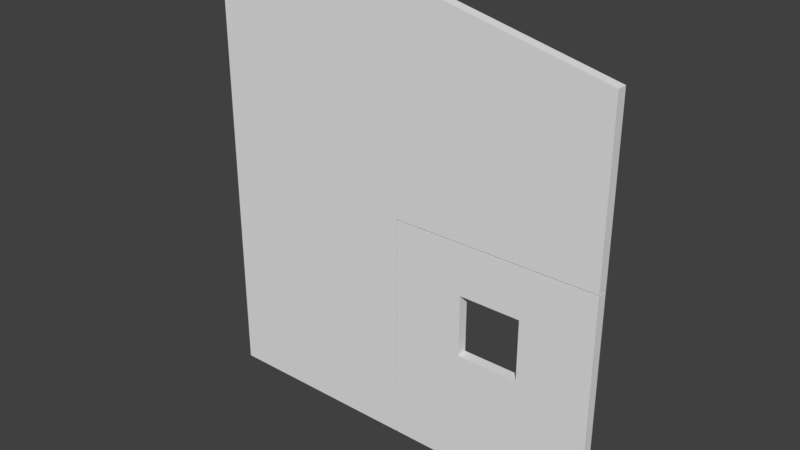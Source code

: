 # Source: DoorEntrance_0.1x4x4.35.blend  (saved by Blender 2.79.0; exported with 4.5.12 LTS)
import bpy
from mathutils import Matrix  # noqa: F401  (used for matrix-valued properties, if any)

bpy.ops.wm.read_factory_settings(use_empty=True)
scene = bpy.context.scene
scene.name = 'Scene'

# ---- collections
col_collection_1 = bpy.data.collections.new('Collection 1'); scene.collection.children.link(col_collection_1)

# ---- materials (node trees are filled in below, after node groups)
mat_wood3 = bpy.data.materials.new('Wood3')
mat_wood3.alpha_threshold = 0.0
mat_wood3.use_transparent_shadow = False
mat_wood3.roughness = 0.5
mat_wood3.specular_intensity = 0.0
mat_wood3.line_color = (0.0, 0.0, 0.0, 1.0)

# ---- material node trees

# ---- world
world_world = bpy.data.worlds.new('World'); scene.world = world_world
world_world.color = (0.05088, 0.05088, 0.05088)
world_world.use_sun_shadow = False
world_world.sun_shadow_jitter_overblur = 0.0
world_world.cycles.sampling_method = 'MANUAL'

# ---- meshes
me_doorentranceoutside_0_1x4x4_35 = bpy.data.meshes.new('DoorEntranceOutside_0.1x4x4.35')
me_doorentranceoutside_0_1x4x4_35.from_pydata([(0.1, -8.742e-08, -2.0), (2.278e-07, -8.742e-08, -2.0), (0.1, 3.9, -4.0), (0.1, 3.9, 6.794e-08), (0.1, 1.042e-14, 2.384e-07), (1.474e-07, 1.042e-14, 2.384e-07), (2.01e-07, 3.9, -1.705e-07), (2.545e-07, 3.9, -4.0), (0.1, 4.35, -2.0), (2.278e-07, 4.35, -2.0), (0.1, 2.25, -2.0), (0.1, 2.25, -4.0), (2.813e-07, 2.25, -4.0), (2.278e-07, 2.25, -2.0)], [], [(0, 1, 13, 10), (5, 4, 3, 6), (9, 8, 2, 7), (13, 12, 11, 10), (6, 3, 8, 9), (1, 0, 4, 5), (0, 10, 8, 3, 4), (1, 5, 6, 9, 13), (7, 2, 11, 12), (8, 10, 11, 2), (9, 7, 12, 13)])
_uv = me_doorentranceoutside_0_1x4x4_35.uv_layers.new(name='UVMap')
_uv.uv.foreach_set('vector', [0.4815, 0.4494, 0.4691, 0.4494, 0.4691, 0.1646, 0.4815, 0.1646, 0.0, 0.0, 0.01235, 0.0, 0.01235, 0.4937, 5.96e-08, 0.4937, 5.96e-08, 0.7468, 0.01235, 0.7468, 0.01235, 1.0, 5.96e-08, 1.0, 0.4321, 0.1962, 0.4321, 0.4494, 0.4198, 0.4494, 0.4198, 0.1962, 0.0, 0.4937, 0.01235, 0.4937, 0.01235, 0.7468, 5.96e-08, 0.7468, 0.4444, 0.4494, 0.4321, 0.4494, 0.4321, 0.1962, 0.4444, 0.1962, 0.4854, 0.01876, 0.4854, 0.5198, 0.4854, 0.9875, 0.05105, 0.8873, 0.05105, 0.01876, 0.4808, 0.0162, 0.9162, 0.0162, 0.9162, 0.8866, 0.4808, 0.987, 0.4808, 0.5183, 0.4198, 0.4494, 0.4074, 0.4494, 0.4074, 0.2405, 0.4198, 0.2405, 0.4854, 0.9875, 0.4854, 0.5198, 0.9198, 0.5198, 0.9198, 0.8873, 0.4808, 0.987, 0.04549, 0.8866, 0.04549, 0.5183, 0.4808, 0.5183])
me_doorentranceoutside_0_1x4x4_35.materials.append(mat_wood3)
me_doorentranceoutside_0_1x4x4_35.use_remesh_preserve_volume = False
me_doorentranceoutside_0_1x4x4_35.use_remesh_preserve_attributes = False
me_doorentranceoutside_0_1x4x4_35.use_mirror_vertex_groups = False
me_doorentranceoutside_0_1x4x4_35.update()
me_doorentrance_0_1x2x2_25 = bpy.data.meshes.new('DoorEntrance_0.1x2x2.25')
me_doorentrance_0_1x2x2_25.from_pydata([(0.0, 1.75, -2.7), (0.0, 1.15, -2.7), (0.0, 1.15, -3.3), (0.0, 1.75, -3.3), (0.1, 1.15, -2.7), (0.1, 1.75, -2.7), (0.1, 1.15, -3.3), (0.1, 1.75, -3.3), (0.0, -8.786e-08, -2.01), (0.0, 2.24, -2.01), (0.0, -1.748e-07, -4.0), (0.0, 2.24, -4.0), (0.1, 2.24, -4.0), (0.1, -1.748e-07, -4.0), (0.1, -8.786e-08, -2.01), (0.1, 2.24, -2.01)], [], [(1, 0, 5, 4), (10, 11, 12, 13), (2, 1, 4, 6), (14, 15, 9, 8), (10, 13, 14, 8), (12, 11, 9, 15), (0, 1, 8, 9), (1, 2, 10, 8), (3, 0, 9, 11), (2, 3, 11, 10), (7, 6, 13, 12), (6, 4, 14, 13), (5, 7, 12, 15), (4, 5, 15, 14), (2, 6, 7, 3), (0, 3, 7, 5)])
_uv = me_doorentrance_0_1x2x2_25.uv_layers.new(name='UVMap')
_uv.uv.foreach_set('vector', [0.3704, 0.3734, 0.3704, 0.4494, 0.358, 0.4494, 0.358, 0.3734, 0.05581, 0.01621, 0.05581, 0.5184, 0.03404, 0.5184, 0.03404, 0.01621, 0.3951, 0.3734, 0.3951, 0.4494, 0.3827, 0.4494, 0.3827, 0.3734, 0.4938, 0.1646, 0.4938, 0.4494, 0.4815, 0.4494, 0.4815, 0.1646, 0.4568, 0.1962, 0.4691, 0.1962, 0.4691, 0.4494, 0.4568, 0.4494, 0.4444, 0.1962, 0.4568, 0.1962, 0.4568, 0.4494, 0.4444, 0.4494, 0.3388, 0.4068, 0.3388, 0.2729, 0.4911, 0.01621, 0.4911, 0.5184, 0.3388, 0.2729, 0.2082, 0.2729, 0.05581, 0.01621, 0.4911, 0.01621, 0.2082, 0.4068, 0.3388, 0.4068, 0.4911, 0.5184, 0.05581, 0.5184, 0.2082, 0.2729, 0.2082, 0.4068, 0.05581, 0.5184, 0.05581, 0.01621, 0.7713, 0.4015, 0.7713, 0.2679, 0.9233, 0.01177, 0.9233, 0.5128, 0.7713, 0.2679, 0.641, 0.2679, 0.4889, 0.01177, 0.9233, 0.01177, 0.641, 0.4015, 0.7713, 0.4015, 0.9233, 0.5128, 0.4889, 0.5128, 0.641, 0.2679, 0.641, 0.4015, 0.4889, 0.5128, 0.4889, 0.01177, 0.3704, 0.3734, 0.3827, 0.3734, 0.3827, 0.4494, 0.3704, 0.4494, 0.3951, 0.4494, 0.3951, 0.3734, 0.4074, 0.3734, 0.4074, 0.4494])
me_doorentrance_0_1x2x2_25.materials.append(mat_wood3)
me_doorentrance_0_1x2x2_25.use_remesh_preserve_volume = False
me_doorentrance_0_1x2x2_25.use_remesh_preserve_attributes = False
me_doorentrance_0_1x2x2_25.use_mirror_vertex_groups = False
me_doorentrance_0_1x2x2_25.update()

# ---- objects
ob_doorentranceoutside_0_1x4x4_35 = bpy.data.objects.new('DoorEntranceOutside_0.1x4x4.35', me_doorentranceoutside_0_1x4x4_35)
ob_doorentrance_0_1x2x2_25 = bpy.data.objects.new('DoorEntrance_0.1x2x2.25', me_doorentrance_0_1x2x2_25)

# ---- transforms, parenting, visibility, modifiers, constraints
ob_doorentranceoutside_0_1x4x4_35.location = (-1.192e-07, 1.788e-07, 0.0)
ob_doorentranceoutside_0_1x4x4_35.rotation_euler = (1.571, -0.0, -1.571)
ob_doorentranceoutside_0_1x4x4_35.lock_rotations_4d = False
ob_doorentranceoutside_0_1x4x4_35.empty_display_type = 'ARROWS'
ob_doorentranceoutside_0_1x4x4_35.lineart.crease_threshold = 0.0
ob_doorentrance_0_1x2x2_25.parent = ob_doorentranceoutside_0_1x4x4_35
ob_doorentrance_0_1x2x2_25.matrix_parent_inverse = Matrix(((1.0, 0.0, 0.0, 1.192e-07), (0.0, -4.371e-08, 1.0, 7.816e-15), (0.0, -1.0, -4.371e-08, 1.788e-07), (0.0, 0.0, 0.0, 1.0)))
ob_doorentrance_0_1x2x2_25.location = (-1.192e-07, 1.788e-07, 0.0)
ob_doorentrance_0_1x2x2_25.rotation_euler = (1.571, 0.0, 0.0)
ob_doorentrance_0_1x2x2_25.lock_rotations_4d = False
ob_doorentrance_0_1x2x2_25.empty_display_type = 'ARROWS'
ob_doorentrance_0_1x2x2_25.lineart.crease_threshold = 0.0

# ---- collection membership
col_collection_1.objects.link(ob_doorentranceoutside_0_1x4x4_35)
col_collection_1.objects.link(ob_doorentrance_0_1x2x2_25)

# ---- scene / render settings (as saved in the file)
scene.frame_start = 1; scene.frame_end = 250; scene.frame_set(79)
scene.render.engine = 'BLENDER_EEVEE_NEXT'
scene.render.resolution_percentage = 50
scene.render.dither_intensity = 0.0
scene.cycles.use_denoising = False
scene.cycles.samples = 128
scene.cycles.sampling_pattern = 'TABULATED_SOBOL'
scene.cycles.use_adaptive_sampling = False
scene.cycles.use_light_tree = False
scene.cycles.blur_glossy = 0.0
scene.cycles.sample_clamp_indirect = 0.0
scene.view_settings.view_transform = 'Standard'
bpy.context.view_layer.update()

# ---- added for rendering (the .blend has no active camera and no usable light): camera, sun
cam_auto = bpy.data.cameras.new('AutoCamera')
cam_auto.lens = 50.0
cam_auto.sensor_width = 36.0
cam_auto.clip_end = 1000.0
ob_auto_camera = bpy.data.objects.new('AutoCamera', cam_auto)
scene.collection.objects.link(ob_auto_camera)
ob_auto_camera.location = (7.46842, -6.61211, 6.54974)
ob_auto_camera.rotation_euler = (1.09748, -7.21219e-08, 0.694738)
scene.camera = ob_auto_camera
light_auto_sun = bpy.data.lights.new('AutoSun', 'SUN')
light_auto_sun.energy = 3.0
light_auto_sun.angle = 0.0523599
ob_auto_sun = bpy.data.objects.new('AutoSun', light_auto_sun)
scene.collection.objects.link(ob_auto_sun)
ob_auto_sun.rotation_euler = (0.872665, 0.174533, 0.523599)
bpy.context.view_layer.update()
